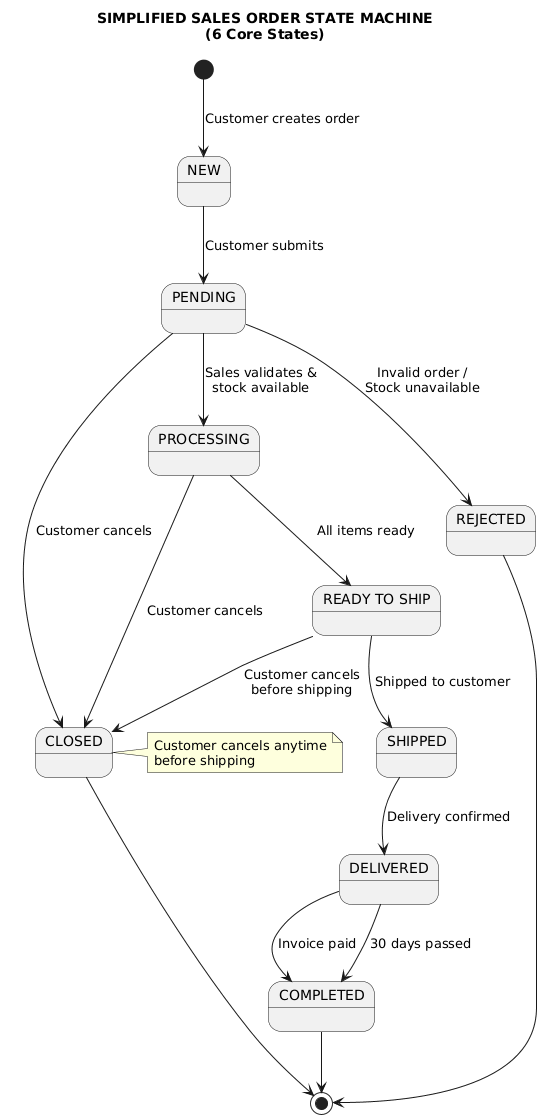

The diagram above was rendered by PlantUML. Its source (embedded in the PNG):
@startuml
title SIMPLIFIED SALES ORDER STATE MACHINE\n(6 Core States)

state NEW
state PENDING
state PROCESSING
state "READY TO SHIP" as READY_TO_SHIP
state SHIPPED
state DELIVERED
state COMPLETED
state REJECTED
state CLOSED

[*] --> NEW : Customer creates order
NEW --> PENDING : Customer submits

PENDING --> REJECTED : Invalid order /\nStock unavailable
PENDING --> PROCESSING : Sales validates &\nstock available
PENDING --> CLOSED : Customer cancels

PROCESSING --> READY_TO_SHIP : All items ready
PROCESSING --> CLOSED : Customer cancels

READY_TO_SHIP --> SHIPPED : Shipped to customer
READY_TO_SHIP --> CLOSED : Customer cancels\nbefore shipping

SHIPPED --> DELIVERED : Delivery confirmed

DELIVERED --> COMPLETED : Invoice paid
DELIVERED --> COMPLETED : 30 days passed

COMPLETED --> [*]
REJECTED --> [*]
CLOSED --> [*]

note right of CLOSED
  Customer cancels anytime
  before shipping
end note
@enduml